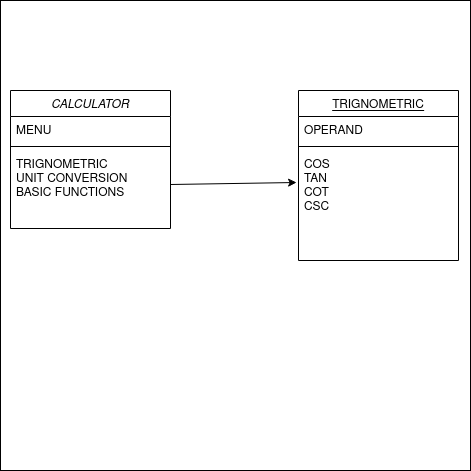

The diagram above was exported from draw.io. Its source (the exported page's mxGraphModel, read from the mxfile embedded in the PNG):
<mxGraphModel dx="1030" dy="624" grid="1" gridSize="10" guides="1" tooltips="1" connect="1" arrows="1" fold="1" page="1" pageScale="1" pageWidth="827" pageHeight="1169" math="0" shadow="0">
  <root>
    <mxCell id="WIyWlLk6GJQsqaUBKTNV-0" />
    <mxCell id="WIyWlLk6GJQsqaUBKTNV-1" parent="WIyWlLk6GJQsqaUBKTNV-0" />
    <mxCell id="umHEP7gXR-gtJQ2on8O3-7" value="" style="whiteSpace=wrap;html=1;aspect=fixed;" vertex="1" parent="WIyWlLk6GJQsqaUBKTNV-1">
      <mxGeometry x="210" y="30" width="470" height="470" as="geometry" />
    </mxCell>
    <mxCell id="zkfFHV4jXpPFQw0GAbJ--0" value="CALCULATOR" style="swimlane;fontStyle=2;align=center;verticalAlign=top;childLayout=stackLayout;horizontal=1;startSize=26;horizontalStack=0;resizeParent=1;resizeLast=0;collapsible=1;marginBottom=0;rounded=0;shadow=0;strokeWidth=1;" parent="WIyWlLk6GJQsqaUBKTNV-1" vertex="1">
      <mxGeometry x="220" y="120" width="160" height="138" as="geometry">
        <mxRectangle x="230" y="140" width="160" height="26" as="alternateBounds" />
      </mxGeometry>
    </mxCell>
    <mxCell id="zkfFHV4jXpPFQw0GAbJ--2" value="MENU" style="text;align=left;verticalAlign=top;spacingLeft=4;spacingRight=4;overflow=hidden;rotatable=0;points=[[0,0.5],[1,0.5]];portConstraint=eastwest;rounded=0;shadow=0;html=0;" parent="zkfFHV4jXpPFQw0GAbJ--0" vertex="1">
      <mxGeometry y="26" width="160" height="26" as="geometry" />
    </mxCell>
    <mxCell id="zkfFHV4jXpPFQw0GAbJ--4" value="" style="line;html=1;strokeWidth=1;align=left;verticalAlign=middle;spacingTop=-1;spacingLeft=3;spacingRight=3;rotatable=0;labelPosition=right;points=[];portConstraint=eastwest;" parent="zkfFHV4jXpPFQw0GAbJ--0" vertex="1">
      <mxGeometry y="52" width="160" height="8" as="geometry" />
    </mxCell>
    <mxCell id="zkfFHV4jXpPFQw0GAbJ--5" value="TRIGNOMETRIC&#10;UNIT CONVERSION&#10;BASIC FUNCTIONS&#10;" style="text;align=left;verticalAlign=top;spacingLeft=4;spacingRight=4;overflow=hidden;rotatable=0;points=[[0,0.5],[1,0.5]];portConstraint=eastwest;" parent="zkfFHV4jXpPFQw0GAbJ--0" vertex="1">
      <mxGeometry y="60" width="160" height="60" as="geometry" />
    </mxCell>
    <mxCell id="umHEP7gXR-gtJQ2on8O3-0" value="TRIGNOMETRIC" style="swimlane;fontStyle=4;align=center;verticalAlign=top;childLayout=stackLayout;horizontal=1;startSize=26;horizontalStack=0;resizeParent=1;resizeLast=0;collapsible=1;marginBottom=0;rounded=0;shadow=0;strokeWidth=1;" vertex="1" parent="WIyWlLk6GJQsqaUBKTNV-1">
      <mxGeometry x="508" y="120" width="160" height="170" as="geometry">
        <mxRectangle x="550" y="140" width="160" height="26" as="alternateBounds" />
      </mxGeometry>
    </mxCell>
    <mxCell id="umHEP7gXR-gtJQ2on8O3-1" value="OPERAND" style="text;align=left;verticalAlign=top;spacingLeft=4;spacingRight=4;overflow=hidden;rotatable=0;points=[[0,0.5],[1,0.5]];portConstraint=eastwest;rounded=0;shadow=0;html=0;" vertex="1" parent="umHEP7gXR-gtJQ2on8O3-0">
      <mxGeometry y="26" width="160" height="26" as="geometry" />
    </mxCell>
    <mxCell id="umHEP7gXR-gtJQ2on8O3-2" value="" style="line;html=1;strokeWidth=1;align=left;verticalAlign=middle;spacingTop=-1;spacingLeft=3;spacingRight=3;rotatable=0;labelPosition=right;points=[];portConstraint=eastwest;" vertex="1" parent="umHEP7gXR-gtJQ2on8O3-0">
      <mxGeometry y="52" width="160" height="8" as="geometry" />
    </mxCell>
    <mxCell id="umHEP7gXR-gtJQ2on8O3-4" value="COS&#10;TAN&#10;COT&#10;CSC&#10;" style="text;align=left;verticalAlign=top;spacingLeft=4;spacingRight=4;overflow=hidden;rotatable=0;points=[[0,0.5],[1,0.5]];portConstraint=eastwest;" vertex="1" parent="umHEP7gXR-gtJQ2on8O3-0">
      <mxGeometry y="60" width="160" height="80" as="geometry" />
    </mxCell>
    <mxCell id="umHEP7gXR-gtJQ2on8O3-5" value="" style="endArrow=classic;html=1;entryX=-0.012;entryY=0.4;entryDx=0;entryDy=0;entryPerimeter=0;" edge="1" parent="WIyWlLk6GJQsqaUBKTNV-1" target="umHEP7gXR-gtJQ2on8O3-4">
      <mxGeometry width="50" height="50" relative="1" as="geometry">
        <mxPoint x="380" y="214" as="sourcePoint" />
        <mxPoint x="430" y="164" as="targetPoint" />
      </mxGeometry>
    </mxCell>
  </root>
</mxGraphModel>